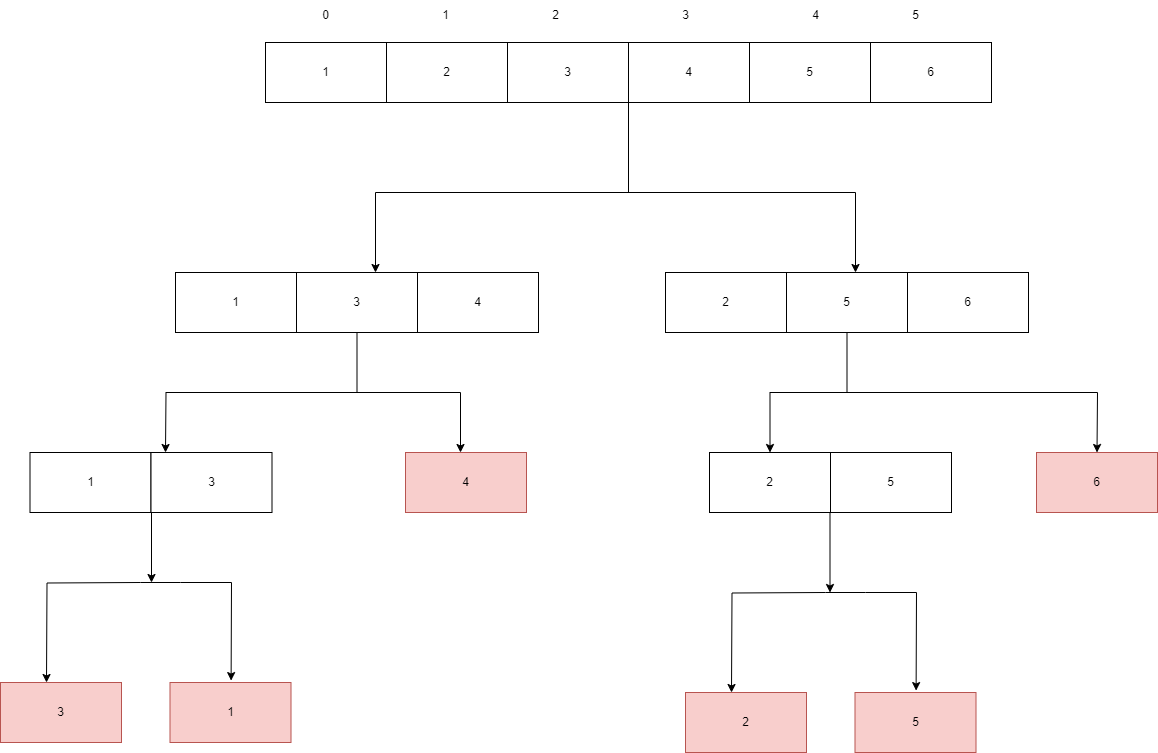

The diagram above was exported from draw.io. Its source (the exported page's mxGraphModel, read from the mxfile embedded in the PNG):
<mxGraphModel dx="2218" dy="871" grid="0" gridSize="10" guides="1" tooltips="1" connect="1" arrows="1" fold="1" page="0" pageScale="1" pageWidth="827" pageHeight="1169" math="0" shadow="0">
  <root>
    <mxCell id="0" />
    <mxCell id="1" parent="0" />
    <mxCell id="qgpt9-TXUv3xz43J9nGY-1" value="1" style="rounded=0;whiteSpace=wrap;html=1;" vertex="1" parent="1">
      <mxGeometry x="130" y="50" width="121" height="60" as="geometry" />
    </mxCell>
    <mxCell id="qgpt9-TXUv3xz43J9nGY-2" value="2" style="rounded=0;whiteSpace=wrap;html=1;" vertex="1" parent="1">
      <mxGeometry x="251" y="50" width="121" height="60" as="geometry" />
    </mxCell>
    <mxCell id="qgpt9-TXUv3xz43J9nGY-3" style="edgeStyle=orthogonalEdgeStyle;rounded=0;orthogonalLoop=1;jettySize=auto;html=1;exitX=1;exitY=1;exitDx=0;exitDy=0;" edge="1" parent="1" source="qgpt9-TXUv3xz43J9nGY-4">
      <mxGeometry relative="1" as="geometry">
        <mxPoint x="240" y="280" as="targetPoint" />
        <Array as="points">
          <mxPoint x="493" y="200" />
          <mxPoint x="240" y="200" />
        </Array>
      </mxGeometry>
    </mxCell>
    <mxCell id="qgpt9-TXUv3xz43J9nGY-4" value="3" style="rounded=0;whiteSpace=wrap;html=1;" vertex="1" parent="1">
      <mxGeometry x="372" y="50" width="121" height="60" as="geometry" />
    </mxCell>
    <mxCell id="qgpt9-TXUv3xz43J9nGY-5" value="4" style="rounded=0;whiteSpace=wrap;html=1;" vertex="1" parent="1">
      <mxGeometry x="493" y="50" width="121" height="60" as="geometry" />
    </mxCell>
    <mxCell id="qgpt9-TXUv3xz43J9nGY-6" value="5" style="rounded=0;whiteSpace=wrap;html=1;" vertex="1" parent="1">
      <mxGeometry x="614" y="50" width="121" height="60" as="geometry" />
    </mxCell>
    <mxCell id="qgpt9-TXUv3xz43J9nGY-7" value="6" style="rounded=0;whiteSpace=wrap;html=1;" vertex="1" parent="1">
      <mxGeometry x="735" y="50" width="121" height="60" as="geometry" />
    </mxCell>
    <mxCell id="qgpt9-TXUv3xz43J9nGY-9" value="0" style="text;html=1;align=center;verticalAlign=middle;resizable=0;points=[];autosize=1;strokeColor=none;fillColor=none;" vertex="1" parent="1">
      <mxGeometry x="175" y="8" width="30" height="30" as="geometry" />
    </mxCell>
    <mxCell id="qgpt9-TXUv3xz43J9nGY-10" value="1" style="text;html=1;align=center;verticalAlign=middle;resizable=0;points=[];autosize=1;strokeColor=none;fillColor=none;" vertex="1" parent="1">
      <mxGeometry x="295" y="8" width="30" height="30" as="geometry" />
    </mxCell>
    <mxCell id="qgpt9-TXUv3xz43J9nGY-11" value="2" style="text;html=1;align=center;verticalAlign=middle;resizable=0;points=[];autosize=1;strokeColor=none;fillColor=none;" vertex="1" parent="1">
      <mxGeometry x="405" y="8" width="30" height="30" as="geometry" />
    </mxCell>
    <mxCell id="qgpt9-TXUv3xz43J9nGY-12" value="3" style="text;html=1;align=center;verticalAlign=middle;resizable=0;points=[];autosize=1;strokeColor=none;fillColor=none;" vertex="1" parent="1">
      <mxGeometry x="535" y="8" width="30" height="30" as="geometry" />
    </mxCell>
    <mxCell id="qgpt9-TXUv3xz43J9nGY-13" value="4" style="text;html=1;align=center;verticalAlign=middle;resizable=0;points=[];autosize=1;strokeColor=none;fillColor=none;" vertex="1" parent="1">
      <mxGeometry x="665" y="8" width="30" height="30" as="geometry" />
    </mxCell>
    <mxCell id="qgpt9-TXUv3xz43J9nGY-14" value="5" style="text;html=1;align=center;verticalAlign=middle;resizable=0;points=[];autosize=1;strokeColor=none;fillColor=none;" vertex="1" parent="1">
      <mxGeometry x="765" y="8" width="30" height="30" as="geometry" />
    </mxCell>
    <mxCell id="qgpt9-TXUv3xz43J9nGY-15" value="" style="endArrow=classic;html=1;rounded=0;" edge="1" parent="1">
      <mxGeometry width="50" height="50" relative="1" as="geometry">
        <mxPoint x="490" y="200" as="sourcePoint" />
        <mxPoint x="720" y="280" as="targetPoint" />
        <Array as="points">
          <mxPoint x="720" y="200" />
        </Array>
      </mxGeometry>
    </mxCell>
    <mxCell id="qgpt9-TXUv3xz43J9nGY-16" value="1" style="rounded=0;whiteSpace=wrap;html=1;" vertex="1" parent="1">
      <mxGeometry x="40" y="280" width="121" height="60" as="geometry" />
    </mxCell>
    <mxCell id="qgpt9-TXUv3xz43J9nGY-17" style="edgeStyle=orthogonalEdgeStyle;rounded=0;orthogonalLoop=1;jettySize=auto;html=1;exitX=0.5;exitY=1;exitDx=0;exitDy=0;" edge="1" parent="1" source="qgpt9-TXUv3xz43J9nGY-18">
      <mxGeometry relative="1" as="geometry">
        <mxPoint x="30" y="460" as="targetPoint" />
      </mxGeometry>
    </mxCell>
    <mxCell id="qgpt9-TXUv3xz43J9nGY-18" value="3" style="rounded=0;whiteSpace=wrap;html=1;" vertex="1" parent="1">
      <mxGeometry x="161" y="280" width="121" height="60" as="geometry" />
    </mxCell>
    <mxCell id="qgpt9-TXUv3xz43J9nGY-19" value="4" style="rounded=0;whiteSpace=wrap;html=1;" vertex="1" parent="1">
      <mxGeometry x="282" y="280" width="121" height="60" as="geometry" />
    </mxCell>
    <mxCell id="qgpt9-TXUv3xz43J9nGY-22" value="2" style="rounded=0;whiteSpace=wrap;html=1;" vertex="1" parent="1">
      <mxGeometry x="530" y="280" width="121" height="60" as="geometry" />
    </mxCell>
    <mxCell id="qgpt9-TXUv3xz43J9nGY-23" style="edgeStyle=orthogonalEdgeStyle;rounded=0;orthogonalLoop=1;jettySize=auto;html=1;" edge="1" parent="1" source="qgpt9-TXUv3xz43J9nGY-24" target="qgpt9-TXUv3xz43J9nGY-34">
      <mxGeometry relative="1" as="geometry" />
    </mxCell>
    <mxCell id="qgpt9-TXUv3xz43J9nGY-24" value="5" style="rounded=0;whiteSpace=wrap;html=1;" vertex="1" parent="1">
      <mxGeometry x="651" y="280" width="121" height="60" as="geometry" />
    </mxCell>
    <mxCell id="qgpt9-TXUv3xz43J9nGY-25" value="6" style="rounded=0;whiteSpace=wrap;html=1;" vertex="1" parent="1">
      <mxGeometry x="772" y="280" width="121" height="60" as="geometry" />
    </mxCell>
    <mxCell id="qgpt9-TXUv3xz43J9nGY-28" style="edgeStyle=orthogonalEdgeStyle;rounded=0;orthogonalLoop=1;jettySize=auto;html=1;" edge="1" parent="1">
      <mxGeometry relative="1" as="geometry">
        <mxPoint x="16" y="590" as="targetPoint" />
        <mxPoint x="16" y="520" as="sourcePoint" />
      </mxGeometry>
    </mxCell>
    <mxCell id="qgpt9-TXUv3xz43J9nGY-29" value="1" style="rounded=0;whiteSpace=wrap;html=1;" vertex="1" parent="1">
      <mxGeometry x="-105.5" y="460" width="121" height="60" as="geometry" />
    </mxCell>
    <mxCell id="qgpt9-TXUv3xz43J9nGY-30" value="3" style="rounded=0;whiteSpace=wrap;html=1;" vertex="1" parent="1">
      <mxGeometry x="15.5" y="460" width="121" height="60" as="geometry" />
    </mxCell>
    <mxCell id="qgpt9-TXUv3xz43J9nGY-31" value="" style="endArrow=classic;html=1;rounded=0;" edge="1" parent="1">
      <mxGeometry width="50" height="50" relative="1" as="geometry">
        <mxPoint x="145" y="400" as="sourcePoint" />
        <mxPoint x="325" y="460" as="targetPoint" />
        <Array as="points">
          <mxPoint x="325" y="400" />
        </Array>
      </mxGeometry>
    </mxCell>
    <mxCell id="qgpt9-TXUv3xz43J9nGY-32" value="4" style="rounded=0;whiteSpace=wrap;html=1;fillColor=#f8cecc;strokeColor=#b85450;" vertex="1" parent="1">
      <mxGeometry x="270" y="460" width="121" height="60" as="geometry" />
    </mxCell>
    <mxCell id="qgpt9-TXUv3xz43J9nGY-33" value="" style="edgeStyle=orthogonalEdgeStyle;rounded=0;orthogonalLoop=1;jettySize=auto;html=1;" edge="1" parent="1">
      <mxGeometry relative="1" as="geometry">
        <mxPoint x="694.5" y="520" as="sourcePoint" />
        <mxPoint x="694.5" y="600" as="targetPoint" />
      </mxGeometry>
    </mxCell>
    <mxCell id="qgpt9-TXUv3xz43J9nGY-34" value="2" style="rounded=0;whiteSpace=wrap;html=1;" vertex="1" parent="1">
      <mxGeometry x="574" y="460" width="121" height="60" as="geometry" />
    </mxCell>
    <mxCell id="qgpt9-TXUv3xz43J9nGY-35" value="5" style="rounded=0;whiteSpace=wrap;html=1;" vertex="1" parent="1">
      <mxGeometry x="695" y="460" width="121" height="60" as="geometry" />
    </mxCell>
    <mxCell id="qgpt9-TXUv3xz43J9nGY-36" value="6" style="rounded=0;whiteSpace=wrap;html=1;fillColor=#f8cecc;strokeColor=#b85450;" vertex="1" parent="1">
      <mxGeometry x="901" y="460" width="121" height="60" as="geometry" />
    </mxCell>
    <mxCell id="qgpt9-TXUv3xz43J9nGY-37" value="" style="endArrow=classic;html=1;rounded=0;entryX=0.5;entryY=0;entryDx=0;entryDy=0;" edge="1" parent="1" target="qgpt9-TXUv3xz43J9nGY-36">
      <mxGeometry width="50" height="50" relative="1" as="geometry">
        <mxPoint x="784" y="400" as="sourcePoint" />
        <mxPoint x="844" y="370" as="targetPoint" />
        <Array as="points">
          <mxPoint x="710" y="400" />
          <mxPoint x="962" y="400" />
        </Array>
      </mxGeometry>
    </mxCell>
    <mxCell id="qgpt9-TXUv3xz43J9nGY-43" value="2" style="rounded=0;whiteSpace=wrap;html=1;fillColor=#f8cecc;strokeColor=#b85450;" vertex="1" parent="1">
      <mxGeometry x="550" y="700" width="121" height="60" as="geometry" />
    </mxCell>
    <mxCell id="qgpt9-TXUv3xz43J9nGY-44" value="5" style="rounded=0;whiteSpace=wrap;html=1;fillColor=#f8cecc;strokeColor=#b85450;" vertex="1" parent="1">
      <mxGeometry x="719.5" y="700" width="121" height="60" as="geometry" />
    </mxCell>
    <mxCell id="qgpt9-TXUv3xz43J9nGY-45" value="" style="endArrow=classic;html=1;rounded=0;entryX=0.505;entryY=-0.032;entryDx=0;entryDy=0;entryPerimeter=0;" edge="1" parent="1" target="qgpt9-TXUv3xz43J9nGY-44">
      <mxGeometry width="50" height="50" relative="1" as="geometry">
        <mxPoint x="690" y="600" as="sourcePoint" />
        <mxPoint x="881.5" y="670" as="targetPoint" />
        <Array as="points">
          <mxPoint x="730" y="600" />
          <mxPoint x="781" y="600" />
        </Array>
      </mxGeometry>
    </mxCell>
    <mxCell id="qgpt9-TXUv3xz43J9nGY-46" style="edgeStyle=orthogonalEdgeStyle;rounded=0;orthogonalLoop=1;jettySize=auto;html=1;" edge="1" parent="1">
      <mxGeometry relative="1" as="geometry">
        <mxPoint x="690" y="600" as="sourcePoint" />
        <mxPoint x="596" y="700" as="targetPoint" />
      </mxGeometry>
    </mxCell>
    <mxCell id="qgpt9-TXUv3xz43J9nGY-50" value="3" style="rounded=0;whiteSpace=wrap;html=1;fillColor=#f8cecc;strokeColor=#b85450;" vertex="1" parent="1">
      <mxGeometry x="-135" y="690" width="121" height="60" as="geometry" />
    </mxCell>
    <mxCell id="qgpt9-TXUv3xz43J9nGY-51" value="1" style="rounded=0;whiteSpace=wrap;html=1;fillColor=#f8cecc;strokeColor=#b85450;" vertex="1" parent="1">
      <mxGeometry x="34.5" y="690" width="121" height="60" as="geometry" />
    </mxCell>
    <mxCell id="qgpt9-TXUv3xz43J9nGY-52" value="" style="endArrow=classic;html=1;rounded=0;entryX=0.505;entryY=-0.032;entryDx=0;entryDy=0;entryPerimeter=0;" edge="1" parent="1" target="qgpt9-TXUv3xz43J9nGY-51">
      <mxGeometry width="50" height="50" relative="1" as="geometry">
        <mxPoint x="5" y="590" as="sourcePoint" />
        <mxPoint x="196.5" y="660" as="targetPoint" />
        <Array as="points">
          <mxPoint x="45" y="590" />
          <mxPoint x="96" y="590" />
        </Array>
      </mxGeometry>
    </mxCell>
    <mxCell id="qgpt9-TXUv3xz43J9nGY-53" style="edgeStyle=orthogonalEdgeStyle;rounded=0;orthogonalLoop=1;jettySize=auto;html=1;" edge="1" parent="1">
      <mxGeometry relative="1" as="geometry">
        <mxPoint x="5" y="590" as="sourcePoint" />
        <mxPoint x="-89" y="690" as="targetPoint" />
      </mxGeometry>
    </mxCell>
  </root>
</mxGraphModel>